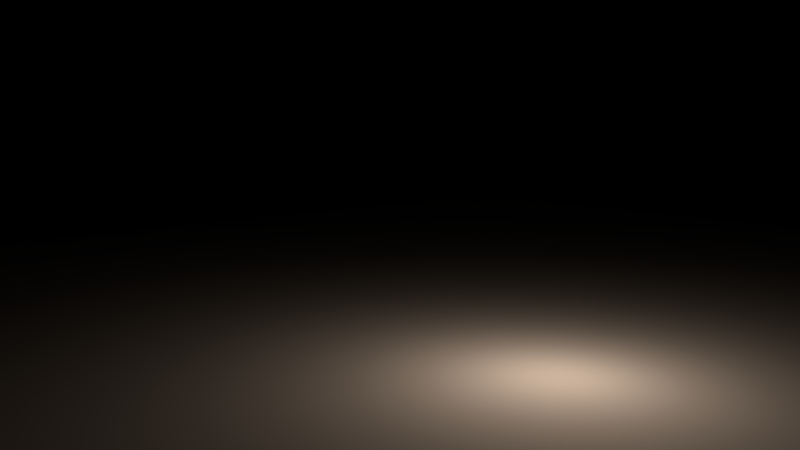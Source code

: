 # Source: the_column.blend  (saved by Blender 2.79.0; exported with 4.5.12 LTS)
import bpy
from mathutils import Matrix  # noqa: F401  (used for matrix-valued properties, if any)

bpy.ops.wm.read_factory_settings(use_empty=True)
scene = bpy.context.scene
scene.name = 'Scene'

# ---- collections
col_collection_1 = bpy.data.collections.new('Collection 1'); scene.collection.children.link(col_collection_1)

# ---- materials (node trees are filled in below, after node groups)
mat_material = bpy.data.materials.new('Material')
mat_material.alpha_threshold = 0.0
mat_material.roughness = 0.5
mat_material.specular_intensity = 0.8505
mat_material.line_color = (0.0, 0.0, 0.0, 1.0)

# ---- material node trees
mat_material.use_nodes = True; mat_material.node_tree.nodes.clear()
_N = mat_material.node_tree.nodes; _L = mat_material.node_tree.links
n0 = _N.new('ShaderNodeOutputMaterial'); n0.name = 'Material Output'; n0.location = (300, 300)
n1 = _N.new('ShaderNodeBsdfPrincipled'); n1.name = 'Principled BSDF'; n1.location = (10, 300)
n1.width = 150
n1.subsurface_method = 'BURLEY'
n1.inputs[2].default_value = 0.0
n1.inputs[3].default_value = 1.45
n1.inputs[9].default_value = (1.0, 1.0, 1.0)
_L.new(n1.outputs[0], n0.inputs[0])
n0.is_active_output = True

# ---- world
world_world = bpy.data.worlds.new('World'); scene.world = world_world
world_world.use_nodes = True; world_world.node_tree.nodes.clear()
_N = world_world.node_tree.nodes; _L = world_world.node_tree.links
n0 = _N.new('ShaderNodeOutputWorld'); n0.name = 'World Output'; n0.location = (300, 300)
n0.is_active_output = True
world_world.color = (0.05088, 0.05088, 0.05088)
world_world.use_sun_shadow = False
world_world.sun_shadow_jitter_overblur = 0.0
world_world.cycles.sampling_method = 'MANUAL'

# ---- cameras
cam_camera = bpy.data.cameras.new('Camera')
cam_camera.clip_end = 100.0
cam_camera.lens = 35.0
cam_camera.sensor_width = 32.0
cam_camera.sensor_height = 18.0
cam_camera.ortho_scale = 7.314
cam_camera.dof.focus_distance = 0.0

# ---- lights
light_sun = bpy.data.lights.new('Sun', 'SUN')
light_sun.color = (1.0, 0.4254, 0.2279)
light_sun.transmission_factor = 0.0
light_sun.angle = 0.1993
light_sun.energy = 1.0
light_sun.shadow_buffer_clip_start = 0.5
light_sun.shadow_soft_size = 0.1
light_sun.shadow_cascade_max_distance = 1000.0
light_lamp_010 = bpy.data.lights.new('Lamp.010', 'POINT')
light_lamp_010.color = (1.0, 0.7472, 0.5596)
light_lamp_010.transmission_factor = 0.0
light_lamp_010.cutoff_distance = 30.0
light_lamp_010.energy = 100.0
light_lamp_010.shadow_buffer_clip_start = 1.001
light_lamp_010.shadow_soft_size = 0.1
light_lamp_010.shadow_maximum_resolution = 0.006
light_lamp_010.use_absolute_resolution = True
light_lamp_009 = bpy.data.lights.new('Lamp.009', 'POINT')
light_lamp_009.color = (1.0, 0.7472, 0.5596)
light_lamp_009.transmission_factor = 0.0
light_lamp_009.cutoff_distance = 30.0
light_lamp_009.energy = 100.0
light_lamp_009.shadow_buffer_clip_start = 1.001
light_lamp_009.shadow_soft_size = 0.1
light_lamp_009.shadow_maximum_resolution = 0.006
light_lamp_009.use_absolute_resolution = True
light_lamp_008 = bpy.data.lights.new('Lamp.008', 'POINT')
light_lamp_008.color = (1.0, 0.7472, 0.5596)
light_lamp_008.transmission_factor = 0.0
light_lamp_008.cutoff_distance = 30.0
light_lamp_008.energy = 100.0
light_lamp_008.shadow_buffer_clip_start = 1.001
light_lamp_008.shadow_soft_size = 0.1
light_lamp_008.shadow_maximum_resolution = 0.006
light_lamp_008.use_absolute_resolution = True
light_lamp_007 = bpy.data.lights.new('Lamp.007', 'POINT')
light_lamp_007.color = (1.0, 0.7472, 0.5596)
light_lamp_007.transmission_factor = 0.0
light_lamp_007.cutoff_distance = 30.0
light_lamp_007.energy = 100.0
light_lamp_007.shadow_buffer_clip_start = 1.001
light_lamp_007.shadow_soft_size = 0.1
light_lamp_007.shadow_maximum_resolution = 0.006
light_lamp_007.use_absolute_resolution = True
light_lamp_006 = bpy.data.lights.new('Lamp.006', 'POINT')
light_lamp_006.color = (1.0, 0.7472, 0.5596)
light_lamp_006.transmission_factor = 0.0
light_lamp_006.cutoff_distance = 30.0
light_lamp_006.energy = 100.0
light_lamp_006.shadow_buffer_clip_start = 1.001
light_lamp_006.shadow_soft_size = 0.1
light_lamp_006.shadow_maximum_resolution = 0.006
light_lamp_006.use_absolute_resolution = True
light_lamp_005 = bpy.data.lights.new('Lamp.005', 'POINT')
light_lamp_005.color = (1.0, 0.7472, 0.5596)
light_lamp_005.transmission_factor = 0.0
light_lamp_005.cutoff_distance = 30.0
light_lamp_005.energy = 100.0
light_lamp_005.shadow_buffer_clip_start = 1.001
light_lamp_005.shadow_soft_size = 0.1
light_lamp_005.shadow_maximum_resolution = 0.006
light_lamp_005.use_absolute_resolution = True
light_lamp_004 = bpy.data.lights.new('Lamp.004', 'POINT')
light_lamp_004.color = (1.0, 0.7472, 0.5596)
light_lamp_004.transmission_factor = 0.0
light_lamp_004.cutoff_distance = 30.0
light_lamp_004.energy = 100.0
light_lamp_004.shadow_buffer_clip_start = 1.001
light_lamp_004.shadow_soft_size = 0.1
light_lamp_004.shadow_maximum_resolution = 0.006
light_lamp_004.use_absolute_resolution = True
light_lamp_003 = bpy.data.lights.new('Lamp.003', 'POINT')
light_lamp_003.color = (1.0, 0.7472, 0.5596)
light_lamp_003.transmission_factor = 0.0
light_lamp_003.cutoff_distance = 30.0
light_lamp_003.energy = 100.0
light_lamp_003.shadow_buffer_clip_start = 1.001
light_lamp_003.shadow_soft_size = 0.1
light_lamp_003.shadow_maximum_resolution = 0.006
light_lamp_003.use_absolute_resolution = True
light_lamp_002 = bpy.data.lights.new('Lamp.002', 'POINT')
light_lamp_002.color = (1.0, 0.7472, 0.5596)
light_lamp_002.transmission_factor = 0.0
light_lamp_002.cutoff_distance = 30.0
light_lamp_002.energy = 100.0
light_lamp_002.shadow_buffer_clip_start = 1.001
light_lamp_002.shadow_soft_size = 0.1
light_lamp_002.shadow_maximum_resolution = 0.006
light_lamp_002.use_absolute_resolution = True
light_lamp_001 = bpy.data.lights.new('Lamp.001', 'POINT')
light_lamp_001.color = (1.0, 0.7472, 0.5596)
light_lamp_001.transmission_factor = 0.0
light_lamp_001.cutoff_distance = 30.0
light_lamp_001.energy = 100.0
light_lamp_001.shadow_buffer_clip_start = 1.001
light_lamp_001.shadow_soft_size = 0.1
light_lamp_001.shadow_maximum_resolution = 0.006
light_lamp_001.use_absolute_resolution = True
light_lamp = bpy.data.lights.new('Lamp', 'POINT')
light_lamp.color = (1.0, 0.7472, 0.5596)
light_lamp.transmission_factor = 0.0
light_lamp.cutoff_distance = 30.0
light_lamp.energy = 100.0
light_lamp.shadow_buffer_clip_start = 1.001
light_lamp.shadow_soft_size = 0.1
light_lamp.shadow_maximum_resolution = 0.006
light_lamp.use_absolute_resolution = True

# ---- meshes
me_cube = bpy.data.meshes.new('Cube')
me_cube.from_pydata([], [], [])
me_cube.materials.append(None)
me_cube.update()
me_cube_1 = bpy.data.meshes.new('Cube')
me_cube_1.from_pydata([], [], [])
me_cube_1.materials.append(None)
me_cube_1.update()
me_cube_2 = bpy.data.meshes.new('Cube')
me_cube_2.from_pydata([(1.0, 1.0, -1.0), (1.0, -1.0, -1.0), (-1.0, -1.0, -1.0), (-1.0, 1.0, -1.0), (1.0, 1.0, 1.0), (1.0, -1.0, 1.0), (-1.0, -1.0, 1.0), (-1.0, 1.0, 1.0)], [], [(0, 1, 2, 3), (4, 7, 6, 5), (0, 4, 5, 1), (1, 5, 6, 2), (2, 6, 7, 3), (4, 0, 3, 7)])
me_cube_2.materials.append(mat_material)
me_cube_2.use_remesh_preserve_volume = False
me_cube_2.use_remesh_preserve_attributes = False
me_cube_2.use_mirror_vertex_groups = False
me_cube_2.update()

# ---- objects
ob_sun = bpy.data.objects.new('Sun', light_sun)
ob_lamp_010 = bpy.data.objects.new('Lamp.010', light_lamp_010)
ob_lamp_009 = bpy.data.objects.new('Lamp.009', light_lamp_009)
ob_lamp_008 = bpy.data.objects.new('Lamp.008', light_lamp_008)
ob_lamp_007 = bpy.data.objects.new('Lamp.007', light_lamp_007)
ob_lamp_006 = bpy.data.objects.new('Lamp.006', light_lamp_006)
ob_lamp_005 = bpy.data.objects.new('Lamp.005', light_lamp_005)
ob_lamp_004 = bpy.data.objects.new('Lamp.004', light_lamp_004)
ob_lamp_003 = bpy.data.objects.new('Lamp.003', light_lamp_003)
ob_lamp_002 = bpy.data.objects.new('Lamp.002', light_lamp_002)
ob_lamp_001 = bpy.data.objects.new('Lamp.001', light_lamp_001)
ob_empty = bpy.data.objects.new('Empty', None)
ob_cube_proxy_001 = bpy.data.objects.new('Cube_proxy.001', me_cube)
ob_cube_proxy = bpy.data.objects.new('Cube_proxy', me_cube_1)
ob_cube = bpy.data.objects.new('Cube', me_cube_2)
ob_lamp = bpy.data.objects.new('Lamp', light_lamp)
ob_camera = bpy.data.objects.new('Camera', cam_camera)

# ---- transforms, parenting, visibility, modifiers, constraints
ob_sun.location = (8.487, 15.87, 6.517)
ob_sun.rotation_euler = (-1.741, 0.5585, -0.9813)
ob_sun.lineart.crease_threshold = 0.0
ob_lamp_010.location = (-0.7991, 2.622, 4.442)
ob_lamp_010.rotation_euler = (0.6503, 0.05522, 1.866)
ob_lamp_010.lock_rotations_4d = False
ob_lamp_010.empty_display_type = 'ARROWS'
ob_lamp_010.color = (0.0, 0.0, 0.0, 0.0)
ob_lamp_010.lineart.crease_threshold = 0.0
ob_lamp_009.location = (-2.579, 1.987, 4.474)
ob_lamp_009.rotation_euler = (0.6503, 0.05522, 1.866)
ob_lamp_009.lock_rotations_4d = False
ob_lamp_009.empty_display_type = 'ARROWS'
ob_lamp_009.color = (0.0, 0.0, 0.0, 0.0)
ob_lamp_009.lineart.crease_threshold = 0.0
ob_lamp_008.location = (-1.605, 1.012, 5.651)
ob_lamp_008.rotation_euler = (0.6503, 0.05522, 1.866)
ob_lamp_008.lock_rotations_4d = False
ob_lamp_008.empty_display_type = 'ARROWS'
ob_lamp_008.color = (0.0, 0.0, 0.0, 0.0)
ob_lamp_008.lineart.crease_threshold = 0.0
ob_lamp_007.parent = ob_lamp_008
ob_lamp_007.matrix_parent_inverse = Matrix(((-0.2909, 0.9552, -0.05519, -1.164), (-0.7711, -0.1999, 0.6045, -3.985), (0.5664, 0.2184, 0.7947, -3.19), (0.0, 0.0, 0.0, 1.0)))
ob_lamp_007.location = (-3.554, 1.69, 4.88)
ob_lamp_007.rotation_euler = (0.6503, 0.05522, 1.866)
ob_lamp_007.lock_rotations_4d = False
ob_lamp_007.empty_display_type = 'ARROWS'
ob_lamp_007.color = (0.0, 0.0, 0.0, 0.0)
ob_lamp_007.lineart.crease_threshold = 0.0
ob_lamp_006.location = (-2.076, 3.126, 4.077)
ob_lamp_006.rotation_euler = (0.6503, 0.05522, 1.866)
ob_lamp_006.lock_rotations_4d = False
ob_lamp_006.empty_display_type = 'ARROWS'
ob_lamp_006.color = (0.0, 0.0, 0.0, 0.0)
ob_lamp_006.lineart.crease_threshold = 0.0
ob_lamp_005.location = (-0.07853, 1.817, 6.205)
ob_lamp_005.rotation_euler = (0.6503, 0.05522, 1.866)
ob_lamp_005.lock_rotations_4d = False
ob_lamp_005.empty_display_type = 'ARROWS'
ob_lamp_005.color = (0.0, 0.0, 0.0, 0.0)
ob_lamp_005.lineart.crease_threshold = 0.0
ob_lamp_004.location = (-2.76, 0.825, 6.247)
ob_lamp_004.rotation_euler = (0.6503, 0.05522, 1.866)
ob_lamp_004.lock_rotations_4d = False
ob_lamp_004.empty_display_type = 'ARROWS'
ob_lamp_004.color = (0.0, 0.0, 0.0, 0.0)
ob_lamp_004.lineart.crease_threshold = 0.0
ob_lamp_003.location = (-3.215, 3.089, 6.427)
ob_lamp_003.rotation_euler = (0.6503, 0.05522, 1.866)
ob_lamp_003.lock_rotations_4d = False
ob_lamp_003.empty_display_type = 'ARROWS'
ob_lamp_003.color = (0.0, 0.0, 0.0, 0.0)
ob_lamp_003.lineart.crease_threshold = 0.0
ob_lamp_002.location = (-1.308, -0.09047, 5.957)
ob_lamp_002.rotation_euler = (0.6503, 0.05522, 1.866)
ob_lamp_002.lock_rotations_4d = False
ob_lamp_002.empty_display_type = 'ARROWS'
ob_lamp_002.color = (0.0, 0.0, 0.0, 0.0)
ob_lamp_002.lineart.crease_threshold = 0.0
ob_lamp_001.location = (0.09103, 2.75, 4.88)
ob_lamp_001.rotation_euler = (0.6503, 0.05522, 1.866)
ob_lamp_001.lock_rotations_4d = False
ob_lamp_001.empty_display_type = 'ARROWS'
ob_lamp_001.color = (0.0, 0.0, 0.0, 0.0)
ob_lamp_001.lineart.crease_threshold = 0.0
ob_empty.location = (-3.206, -1.064, 12.01)
ob_empty.rotation_euler = (0.259, -0.2354, 0.01859)
ob_empty.scale = (0.8148, 0.8148, 0.8148)
ob_empty.empty_image_offset = (0.0, 0.0)
ob_empty.lineart.crease_threshold = 0.0
ob_cube_proxy_001.location = (0.0, 0.0, 5.849)
ob_cube_proxy_001.rotation_euler = (-3.953, -0.8489, -1.086)
ob_cube_proxy_001.scale = (0.8594, 0.8594, 0.8594)
ob_cube_proxy_001.lineart.crease_threshold = 0.0
_m = ob_cube_proxy_001.modifiers.new('Subsurf', 'SUBSURF')
_m.uv_smooth = 'PRESERVE_CORNERS'
_m.quality = 2
_m.show_only_control_edges = False
_m = ob_cube_proxy_001.modifiers.new('Array', 'ARRAY')
_m.count = 29
_m.constant_offset_displace = (0.0, 0.0, 0.0)
_m.use_relative_offset = False
_m.use_object_offset = True
_m.offset_object = ob_empty
ob_cube_proxy.location = (-1.836, 1.953, 0.6108)
ob_cube_proxy.scale = (0.5581, 0.5581, 0.5581)
ob_cube_proxy.lineart.crease_threshold = 0.0
_m = ob_cube_proxy.modifiers.new('Subsurf', 'SUBSURF')
_m.uv_smooth = 'PRESERVE_CORNERS'
_m.quality = 2
_m.show_only_control_edges = False
ob_cube.location = (0.0, 0.0, 0.0)
ob_cube.scale = (-52.47, -52.47, 0.03108)
ob_cube.lock_rotations_4d = False
ob_cube.empty_display_type = 'ARROWS'
ob_cube.lineart.crease_threshold = 0.0
ob_lamp.location = (-1.901, 1.944, 4.88)
ob_lamp.rotation_euler = (0.6503, 0.05522, 1.866)
ob_lamp.lock_rotations_4d = False
ob_lamp.empty_display_type = 'ARROWS'
ob_lamp.color = (0.0, 0.0, 0.0, 0.0)
ob_lamp.lineart.crease_threshold = 0.0
ob_camera.location = (19.79, -25.74, 11.21)
ob_camera.rotation_euler = (1.431, -6.834e-06, 0.8429)
ob_camera.lock_rotations_4d = False
ob_camera.empty_display_type = 'ARROWS'
ob_camera.color = (0.0, 0.0, 0.0, 0.0)
ob_camera.display_type = 'WIRE'
ob_camera.lineart.crease_threshold = 0.0

# ---- collection membership
col_collection_1.objects.link(ob_sun)
col_collection_1.objects.link(ob_lamp_010)
col_collection_1.objects.link(ob_lamp_009)
col_collection_1.objects.link(ob_lamp_008)
col_collection_1.objects.link(ob_lamp_007)
col_collection_1.objects.link(ob_lamp_006)
col_collection_1.objects.link(ob_lamp_005)
col_collection_1.objects.link(ob_lamp_004)
col_collection_1.objects.link(ob_lamp_003)
col_collection_1.objects.link(ob_lamp_002)
col_collection_1.objects.link(ob_lamp_001)
col_collection_1.objects.link(ob_empty)
col_collection_1.objects.link(ob_cube_proxy_001)
col_collection_1.objects.link(ob_cube_proxy)
col_collection_1.objects.link(ob_cube)
col_collection_1.objects.link(ob_lamp)
col_collection_1.objects.link(ob_camera)

# ---- scene / render settings (as saved in the file)
scene.camera = ob_camera
scene.frame_start = 1; scene.frame_end = 250; scene.frame_set(1)
scene.render.engine = 'CYCLES'
scene.render.resolution_percentage = 50
scene.render.dither_intensity = 0.0
scene.cycles.use_denoising = False
scene.cycles.samples = 1024
scene.cycles.sampling_pattern = 'TABULATED_SOBOL'
scene.cycles.use_adaptive_sampling = False
scene.cycles.use_light_tree = False
scene.cycles.blur_glossy = 0.0
scene.cycles.sample_clamp_indirect = 0.0
scene.view_settings.view_transform = 'Standard'
bpy.context.view_layer.update()
